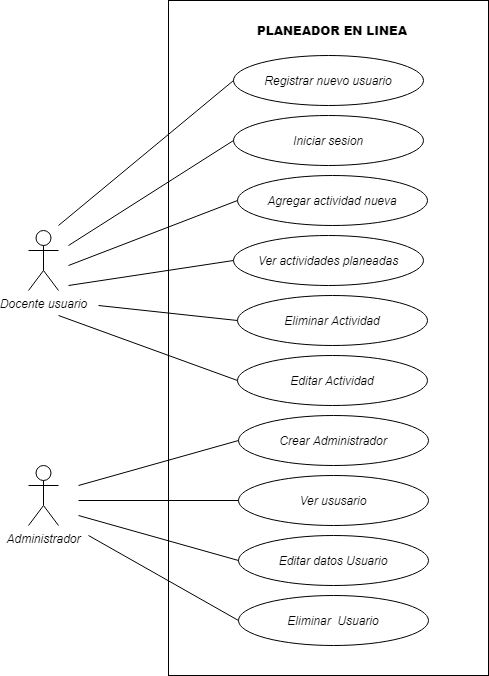

The diagram above was exported from draw.io. Its source (the exported page's mxGraphModel, read from the mxfile embedded in the PNG):
<mxGraphModel dx="868" dy="452" grid="1" gridSize="10" guides="1" tooltips="1" connect="1" arrows="1" fold="1" page="1" pageScale="1" pageWidth="827" pageHeight="1169" math="0" shadow="0">
  <root>
    <mxCell id="0" />
    <mxCell id="1" parent="0" />
    <mxCell id="vbunGlAyEqIaDVzYWxIT-1" style="edgeStyle=orthogonalEdgeStyle;rounded=0;orthogonalLoop=1;jettySize=auto;html=1;exitX=0.5;exitY=1;exitDx=0;exitDy=0;" edge="1" parent="1">
      <mxGeometry relative="1" as="geometry">
        <mxPoint x="435" y="245" as="sourcePoint" />
        <mxPoint x="435" y="245" as="targetPoint" />
      </mxGeometry>
    </mxCell>
    <mxCell id="vbunGlAyEqIaDVzYWxIT-2" value="Docente usuario&lt;br&gt;" style="shape=umlActor;verticalLabelPosition=bottom;verticalAlign=top;html=1;outlineConnect=0;" vertex="1" parent="1">
      <mxGeometry x="110" y="365" width="30" height="60" as="geometry" />
    </mxCell>
    <mxCell id="vbunGlAyEqIaDVzYWxIT-3" value="" style="rounded=0;whiteSpace=wrap;html=1;" vertex="1" parent="1">
      <mxGeometry x="250" y="135" width="320" height="675" as="geometry" />
    </mxCell>
    <mxCell id="vbunGlAyEqIaDVzYWxIT-4" value="&lt;b&gt;PLANEADOR EN LINEA&lt;/b&gt;" style="text;html=1;strokeColor=none;fillColor=none;align=center;verticalAlign=middle;whiteSpace=wrap;rounded=0;" vertex="1" parent="1">
      <mxGeometry x="319" y="150" width="190" height="30" as="geometry" />
    </mxCell>
    <mxCell id="vbunGlAyEqIaDVzYWxIT-5" value="Registrar nuevo usuario" style="ellipse;whiteSpace=wrap;html=1;" vertex="1" parent="1">
      <mxGeometry x="315" y="190" width="190" height="50" as="geometry" />
    </mxCell>
    <mxCell id="vbunGlAyEqIaDVzYWxIT-7" value="Iniciar sesion" style="ellipse;whiteSpace=wrap;html=1;" vertex="1" parent="1">
      <mxGeometry x="315" y="250" width="190" height="50" as="geometry" />
    </mxCell>
    <mxCell id="vbunGlAyEqIaDVzYWxIT-12" value="" style="endArrow=none;html=1;rounded=0;entryX=0;entryY=0.5;entryDx=0;entryDy=0;" edge="1" parent="1" target="vbunGlAyEqIaDVzYWxIT-5">
      <mxGeometry width="50" height="50" relative="1" as="geometry">
        <mxPoint x="140" y="360" as="sourcePoint" />
        <mxPoint x="310" y="190" as="targetPoint" />
      </mxGeometry>
    </mxCell>
    <mxCell id="vbunGlAyEqIaDVzYWxIT-13" value="" style="endArrow=none;html=1;rounded=0;entryX=0;entryY=0.5;entryDx=0;entryDy=0;" edge="1" parent="1" target="vbunGlAyEqIaDVzYWxIT-7">
      <mxGeometry width="50" height="50" relative="1" as="geometry">
        <mxPoint x="150" y="380" as="sourcePoint" />
        <mxPoint x="450" y="310" as="targetPoint" />
      </mxGeometry>
    </mxCell>
    <mxCell id="vbunGlAyEqIaDVzYWxIT-14" value="Agregar actividad nueva" style="ellipse;whiteSpace=wrap;html=1;" vertex="1" parent="1">
      <mxGeometry x="319" y="310" width="190" height="50" as="geometry" />
    </mxCell>
    <mxCell id="vbunGlAyEqIaDVzYWxIT-15" value="" style="endArrow=none;html=1;rounded=0;entryX=0;entryY=0.5;entryDx=0;entryDy=0;" edge="1" parent="1" target="vbunGlAyEqIaDVzYWxIT-14">
      <mxGeometry width="50" height="50" relative="1" as="geometry">
        <mxPoint x="150" y="400" as="sourcePoint" />
        <mxPoint x="330" y="310" as="targetPoint" />
      </mxGeometry>
    </mxCell>
    <mxCell id="vbunGlAyEqIaDVzYWxIT-16" value="Ver actividades planeadas" style="ellipse;whiteSpace=wrap;html=1;" vertex="1" parent="1">
      <mxGeometry x="315" y="370" width="190" height="50" as="geometry" />
    </mxCell>
    <mxCell id="vbunGlAyEqIaDVzYWxIT-17" value="" style="endArrow=none;html=1;rounded=0;entryX=0;entryY=0.5;entryDx=0;entryDy=0;" edge="1" parent="1" target="vbunGlAyEqIaDVzYWxIT-16">
      <mxGeometry width="50" height="50" relative="1" as="geometry">
        <mxPoint x="150" y="420" as="sourcePoint" />
        <mxPoint x="330" y="310" as="targetPoint" />
      </mxGeometry>
    </mxCell>
    <mxCell id="vbunGlAyEqIaDVzYWxIT-18" value="Eliminar Actividad" style="ellipse;whiteSpace=wrap;html=1;" vertex="1" parent="1">
      <mxGeometry x="319" y="430" width="190" height="50" as="geometry" />
    </mxCell>
    <mxCell id="vbunGlAyEqIaDVzYWxIT-19" value="" style="endArrow=none;html=1;rounded=0;entryX=0;entryY=0.5;entryDx=0;entryDy=0;" edge="1" parent="1" target="vbunGlAyEqIaDVzYWxIT-18">
      <mxGeometry width="50" height="50" relative="1" as="geometry">
        <mxPoint x="180" y="440" as="sourcePoint" />
        <mxPoint x="330" y="310" as="targetPoint" />
      </mxGeometry>
    </mxCell>
    <mxCell id="vbunGlAyEqIaDVzYWxIT-20" value="Editar Actividad" style="ellipse;whiteSpace=wrap;html=1;" vertex="1" parent="1">
      <mxGeometry x="319" y="490" width="190" height="50" as="geometry" />
    </mxCell>
    <mxCell id="vbunGlAyEqIaDVzYWxIT-21" value="" style="endArrow=none;html=1;rounded=0;exitX=0;exitY=0.5;exitDx=0;exitDy=0;" edge="1" parent="1" source="vbunGlAyEqIaDVzYWxIT-20">
      <mxGeometry width="50" height="50" relative="1" as="geometry">
        <mxPoint x="280" y="360" as="sourcePoint" />
        <mxPoint x="140" y="450" as="targetPoint" />
      </mxGeometry>
    </mxCell>
    <mxCell id="vbunGlAyEqIaDVzYWxIT-24" value="Crear Administrador" style="ellipse;whiteSpace=wrap;html=1;" vertex="1" parent="1">
      <mxGeometry x="320" y="550" width="190" height="50" as="geometry" />
    </mxCell>
    <mxCell id="vbunGlAyEqIaDVzYWxIT-25" value="Administrador" style="shape=umlActor;verticalLabelPosition=bottom;verticalAlign=top;html=1;outlineConnect=0;" vertex="1" parent="1">
      <mxGeometry x="110" y="600" width="30" height="60" as="geometry" />
    </mxCell>
    <mxCell id="vbunGlAyEqIaDVzYWxIT-28" value="Ver ususario" style="ellipse;whiteSpace=wrap;html=1;" vertex="1" parent="1">
      <mxGeometry x="320" y="610" width="190" height="50" as="geometry" />
    </mxCell>
    <mxCell id="vbunGlAyEqIaDVzYWxIT-29" value="Editar datos Usuario" style="ellipse;whiteSpace=wrap;html=1;" vertex="1" parent="1">
      <mxGeometry x="320" y="670" width="190" height="50" as="geometry" />
    </mxCell>
    <mxCell id="vbunGlAyEqIaDVzYWxIT-30" value="Eliminar&amp;nbsp; Usuario" style="ellipse;whiteSpace=wrap;html=1;" vertex="1" parent="1">
      <mxGeometry x="320" y="730" width="190" height="50" as="geometry" />
    </mxCell>
    <mxCell id="vbunGlAyEqIaDVzYWxIT-31" value="" style="endArrow=none;html=1;rounded=0;entryX=0;entryY=0.5;entryDx=0;entryDy=0;" edge="1" parent="1" target="vbunGlAyEqIaDVzYWxIT-24">
      <mxGeometry width="50" height="50" relative="1" as="geometry">
        <mxPoint x="160" y="620" as="sourcePoint" />
        <mxPoint x="330" y="560" as="targetPoint" />
      </mxGeometry>
    </mxCell>
    <mxCell id="vbunGlAyEqIaDVzYWxIT-32" value="" style="endArrow=none;html=1;rounded=0;entryX=0;entryY=0.5;entryDx=0;entryDy=0;" edge="1" parent="1" target="vbunGlAyEqIaDVzYWxIT-28">
      <mxGeometry width="50" height="50" relative="1" as="geometry">
        <mxPoint x="160" y="635" as="sourcePoint" />
        <mxPoint x="330" y="560" as="targetPoint" />
      </mxGeometry>
    </mxCell>
    <mxCell id="vbunGlAyEqIaDVzYWxIT-34" value="" style="endArrow=none;html=1;rounded=0;exitX=0;exitY=0.5;exitDx=0;exitDy=0;" edge="1" parent="1" source="vbunGlAyEqIaDVzYWxIT-29">
      <mxGeometry width="50" height="50" relative="1" as="geometry">
        <mxPoint x="280" y="610" as="sourcePoint" />
        <mxPoint x="160" y="650" as="targetPoint" />
      </mxGeometry>
    </mxCell>
    <mxCell id="vbunGlAyEqIaDVzYWxIT-35" value="" style="endArrow=none;html=1;rounded=0;entryX=0;entryY=0.5;entryDx=0;entryDy=0;" edge="1" parent="1" target="vbunGlAyEqIaDVzYWxIT-30">
      <mxGeometry width="50" height="50" relative="1" as="geometry">
        <mxPoint x="170" y="670" as="sourcePoint" />
        <mxPoint x="310" y="720" as="targetPoint" />
      </mxGeometry>
    </mxCell>
  </root>
</mxGraphModel>